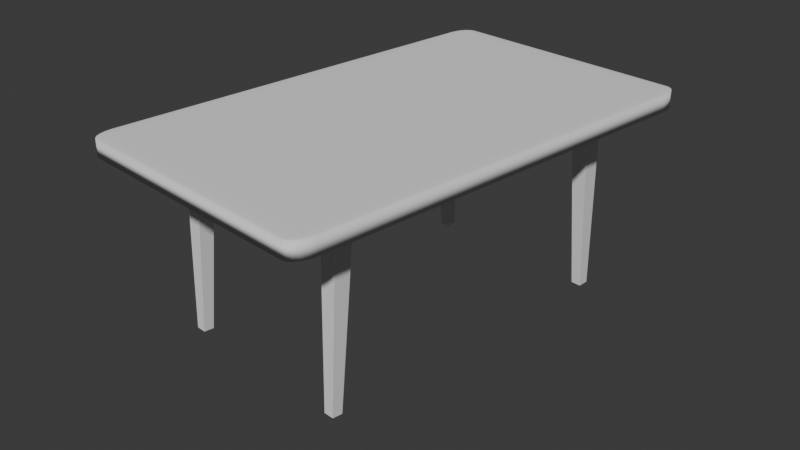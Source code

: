 # Source: blend.blend  (saved by Blender 4.1.23; exported with 4.5.12 LTS)
import bpy
from mathutils import Matrix  # noqa: F401  (used for matrix-valued properties, if any)

bpy.ops.wm.read_factory_settings(use_empty=True)
scene = bpy.context.scene
scene.name = 'Scene'

# ---- collections
col_collection = bpy.data.collections.new('Collection'); scene.collection.children.link(col_collection)

# ---- world
world_world = bpy.data.worlds.new('World'); scene.world = world_world
world_world.use_nodes = True; world_world.node_tree.nodes.clear()
_N = world_world.node_tree.nodes; _L = world_world.node_tree.links
n0 = _N.new('ShaderNodeOutputWorld'); n0.name = 'World Output'; n0.location = (300, 300)
n1 = _N.new('ShaderNodeBackground'); n1.name = 'Background'; n1.location = (10, 300)
n1.inputs[0].default_value = (0.05088, 0.05088, 0.05088, 1.0)
_L.new(n1.outputs[0], n0.inputs[0])
n0.is_active_output = True
world_world.color = (0.05088, 0.05088, 0.05088)
world_world.use_sun_shadow = False
world_world.sun_shadow_jitter_overblur = 0.0

# ---- cameras
cam_camera = bpy.data.cameras.new('Camera')
cam_camera.clip_end = 100.0
cam_camera.ortho_scale = 7.314

# ---- meshes
me_x = bpy.data.meshes.new('立方体')
me_x.from_pydata([(-0.9013, -0.9013, -1.0), (-0.9013, -1.0, -0.9013), (-1.0, -0.9013, -0.9013), (-0.9013, -0.9318, -0.9952), (-0.9013, -0.9593, -0.9812), (-0.9318, -0.9013, -0.9952), (-0.9326, -0.9328, -0.9894), (-0.9316, -0.958, -0.9762), (-0.9593, -0.9013, -0.9812), (-0.958, -0.9317, -0.9761), (-0.9535, -0.9535, -0.9668), (-0.9318, -0.9952, -0.9013), (-0.9593, -0.9812, -0.9013), (-0.9013, -0.9952, -0.9318), (-0.9328, -0.9894, -0.9326), (-0.958, -0.9762, -0.9316), (-0.9013, -0.9812, -0.9593), (-0.9317, -0.9761, -0.958), (-0.9535, -0.9668, -0.9535), (-0.9952, -0.9013, -0.9318), (-0.9812, -0.9013, -0.9593), (-0.9952, -0.9318, -0.9013), (-0.9894, -0.9326, -0.9328), (-0.9762, -0.9316, -0.958), (-0.9812, -0.9593, -0.9013), (-0.9761, -0.958, -0.9317), (-0.9668, -0.9535, -0.9535), (-0.9013, -1.0, 0.9013), (-0.9013, -0.9013, 1.0), (-1.0, -0.9013, 0.9013), (-0.9013, -0.9952, 0.9318), (-0.9013, -0.9812, 0.9593), (-0.9318, -0.9952, 0.9013), (-0.9326, -0.9894, 0.9328), (-0.9316, -0.9762, 0.958), (-0.9593, -0.9812, 0.9013), (-0.958, -0.9761, 0.9317), (-0.9535, -0.9668, 0.9535), (-0.9318, -0.9013, 0.9952), (-0.9593, -0.9013, 0.9812), (-0.9013, -0.9318, 0.9952), (-0.9328, -0.9326, 0.9894), (-0.958, -0.9316, 0.9762), (-0.9013, -0.9593, 0.9812), (-0.9317, -0.958, 0.9761), (-0.9535, -0.9535, 0.9668), (-0.9952, -0.9318, 0.9013), (-0.9812, -0.9593, 0.9013), (-0.9952, -0.9013, 0.9318), (-0.9894, -0.9328, 0.9326), (-0.9762, -0.958, 0.9316), (-0.9812, -0.9013, 0.9593), (-0.9761, -0.9317, 0.958), (-0.9668, -0.9535, 0.9535), (-0.9013, 0.9013, -1.0), (-1.0, 0.9013, -0.9013), (-0.9013, 1.0, -0.9013), (-0.9318, 0.9013, -0.9952), (-0.9593, 0.9013, -0.9812), (-0.9013, 0.9318, -0.9952), (-0.9328, 0.9326, -0.9894), (-0.958, 0.9316, -0.9762), (-0.9013, 0.9593, -0.9812), (-0.9317, 0.958, -0.9761), (-0.9535, 0.9535, -0.9668), (-0.9952, 0.9318, -0.9013), (-0.9812, 0.9593, -0.9013), (-0.9952, 0.9013, -0.9318), (-0.9894, 0.9328, -0.9326), (-0.9762, 0.958, -0.9316), (-0.9812, 0.9013, -0.9593), (-0.9761, 0.9317, -0.958), (-0.9668, 0.9535, -0.9535), (-0.9013, 0.9952, -0.9318), (-0.9013, 0.9812, -0.9593), (-0.9318, 0.9952, -0.9013), (-0.9326, 0.9894, -0.9328), (-0.9316, 0.9762, -0.958), (-0.9593, 0.9812, -0.9013), (-0.958, 0.9761, -0.9317), (-0.9535, 0.9668, -0.9535), (-0.9013, 0.9013, 1.0), (-0.9013, 1.0, 0.9013), (-1.0, 0.9013, 0.9013), (-0.9013, 0.9318, 0.9952), (-0.9013, 0.9593, 0.9812), (-0.9318, 0.9013, 0.9952), (-0.9326, 0.9328, 0.9894), (-0.9316, 0.958, 0.9762), (-0.9593, 0.9013, 0.9812), (-0.958, 0.9317, 0.9761), (-0.9535, 0.9535, 0.9668), (-0.9318, 0.9952, 0.9013), (-0.9593, 0.9812, 0.9013), (-0.9013, 0.9952, 0.9318), (-0.9328, 0.9894, 0.9326), (-0.958, 0.9762, 0.9316), (-0.9013, 0.9812, 0.9593), (-0.9317, 0.9761, 0.958), (-0.9535, 0.9668, 0.9535), (-0.9952, 0.9013, 0.9318), (-0.9812, 0.9013, 0.9593), (-0.9952, 0.9318, 0.9013), (-0.9894, 0.9326, 0.9328), (-0.9762, 0.9316, 0.958), (-0.9812, 0.9593, 0.9013), (-0.9761, 0.958, 0.9317), (-0.9668, 0.9535, 0.9535), (0.9013, -0.9013, -1.0), (1.0, -0.9013, -0.9013), (0.9013, -1.0, -0.9013), (0.9318, -0.9013, -0.9952), (0.9593, -0.9013, -0.9812), (0.9013, -0.9318, -0.9952), (0.9328, -0.9326, -0.9894), (0.958, -0.9316, -0.9762), (0.9013, -0.9593, -0.9812), (0.9317, -0.958, -0.9761), (0.9535, -0.9535, -0.9668), (0.9952, -0.9318, -0.9013), (0.9812, -0.9593, -0.9013), (0.9952, -0.9013, -0.9318), (0.9894, -0.9328, -0.9326), (0.9762, -0.958, -0.9316), (0.9812, -0.9013, -0.9593), (0.9761, -0.9317, -0.958), (0.9668, -0.9535, -0.9535), (0.9013, -0.9952, -0.9318), (0.9013, -0.9812, -0.9593), (0.9318, -0.9952, -0.9013), (0.9326, -0.9894, -0.9328), (0.9316, -0.9762, -0.958), (0.9593, -0.9812, -0.9013), (0.958, -0.9761, -0.9317), (0.9535, -0.9668, -0.9535), (0.9013, -0.9013, 1.0), (0.9013, -1.0, 0.9013), (1.0, -0.9013, 0.9013), (0.9013, -0.9318, 0.9952), (0.9013, -0.9593, 0.9812), (0.9318, -0.9013, 0.9952), (0.9326, -0.9328, 0.9894), (0.9316, -0.958, 0.9762), (0.9593, -0.9013, 0.9812), (0.958, -0.9317, 0.9761), (0.9535, -0.9535, 0.9668), (0.9318, -0.9952, 0.9013), (0.9593, -0.9812, 0.9013), (0.9013, -0.9952, 0.9318), (0.9328, -0.9894, 0.9326), (0.958, -0.9762, 0.9316), (0.9013, -0.9812, 0.9593), (0.9317, -0.9761, 0.958), (0.9535, -0.9668, 0.9535), (0.9952, -0.9013, 0.9318), (0.9812, -0.9013, 0.9593), (0.9952, -0.9318, 0.9013), (0.9894, -0.9326, 0.9328), (0.9762, -0.9316, 0.958), (0.9812, -0.9593, 0.9013), (0.9761, -0.958, 0.9317), (0.9668, -0.9535, 0.9535), (0.9013, 0.9013, -1.0), (0.9013, 1.0, -0.9013), (1.0, 0.9013, -0.9013), (0.9013, 0.9318, -0.9952), (0.9013, 0.9593, -0.9812), (0.9318, 0.9013, -0.9952), (0.9326, 0.9328, -0.9894), (0.9316, 0.958, -0.9762), (0.9593, 0.9013, -0.9812), (0.958, 0.9317, -0.9761), (0.9535, 0.9535, -0.9668), (0.9318, 0.9952, -0.9013), (0.9593, 0.9812, -0.9013), (0.9013, 0.9952, -0.9318), (0.9328, 0.9894, -0.9326), (0.958, 0.9762, -0.9316), (0.9013, 0.9812, -0.9593), (0.9317, 0.9761, -0.958), (0.9535, 0.9668, -0.9535), (0.9952, 0.9013, -0.9318), (0.9812, 0.9013, -0.9593), (0.9952, 0.9318, -0.9013), (0.9894, 0.9326, -0.9328), (0.9762, 0.9316, -0.958), (0.9812, 0.9593, -0.9013), (0.9761, 0.958, -0.9317), (0.9668, 0.9535, -0.9535), (0.9013, 0.9013, 1.0), (1.0, 0.9013, 0.9013), (0.9013, 1.0, 0.9013), (0.9318, 0.9013, 0.9952), (0.9593, 0.9013, 0.9812), (0.9013, 0.9318, 0.9952), (0.9328, 0.9326, 0.9894), (0.958, 0.9316, 0.9762), (0.9013, 0.9593, 0.9812), (0.9317, 0.958, 0.9761), (0.9535, 0.9535, 0.9668), (0.9952, 0.9318, 0.9013), (0.9812, 0.9593, 0.9013), (0.9952, 0.9013, 0.9318), (0.9894, 0.9328, 0.9326), (0.9762, 0.958, 0.9316), (0.9812, 0.9013, 0.9593), (0.9761, 0.9317, 0.958), (0.9668, 0.9535, 0.9535), (0.9013, 0.9952, 0.9318), (0.9013, 0.9812, 0.9593), (0.9318, 0.9952, 0.9013), (0.9326, 0.9894, 0.9328), (0.9316, 0.9762, 0.958), (0.9593, 0.9812, 0.9013), (0.958, 0.9761, 0.9317), (0.9535, 0.9668, 0.9535), (-0.7042, -0.7234, -20.61), (-0.7333, -0.699, -0.6111), (-0.7042, -0.6785, -20.67), (-0.7333, -0.6191, -0.7158), (-0.6292, -0.7234, -20.61), (-0.6, -0.699, -0.6111), (-0.6292, -0.6785, -20.67), (-0.6, -0.6191, -0.7158), (0.6292, -0.7234, -20.61), (0.6, -0.699, -0.6111), (0.6292, -0.6785, -20.67), (0.6, -0.6191, -0.7158), (0.7042, -0.7234, -20.61), (0.7333, -0.699, -0.6111), (0.7042, -0.6785, -20.67), (0.7333, -0.6191, -0.7158), (0.6292, 0.6785, -20.67), (0.6, 0.6191, -0.7158), (0.6292, 0.7234, -20.61), (0.6, 0.699, -0.6111), (0.7042, 0.6785, -20.67), (0.7333, 0.6191, -0.7158), (0.7042, 0.7234, -20.61), (0.7333, 0.699, -0.6111), (-0.7042, 0.6785, -20.67), (-0.7333, 0.6191, -0.7158), (-0.7042, 0.7234, -20.61), (-0.7333, 0.699, -0.6111), (-0.6292, 0.6785, -20.67), (-0.6, 0.6191, -0.7158), (-0.6292, 0.7234, -20.61), (-0.6, 0.699, -0.6111)], [], [(110, 136, 27, 1), (164, 190, 137, 109), (189, 81, 28, 135), (2, 29, 83, 55), (56, 82, 191, 163), (0, 3, 6, 5), (3, 4, 7, 6), (4, 16, 17, 7), (5, 6, 9, 8), (6, 7, 10, 9), (7, 17, 18, 10), (1, 11, 14, 13), (11, 12, 15, 14), (12, 24, 25, 15), (13, 14, 17, 16), (14, 15, 18, 17), (15, 25, 26, 18), (2, 19, 22, 21), (19, 20, 23, 22), (20, 8, 9, 23), (21, 22, 25, 24), (22, 23, 26, 25), (23, 9, 10, 26), (10, 18, 26), (27, 30, 33, 32), (30, 31, 34, 33), (31, 43, 44, 34), (32, 33, 36, 35), (33, 34, 37, 36), (34, 44, 45, 37), (28, 38, 41, 40), (38, 39, 42, 41), (39, 51, 52, 42), (40, 41, 44, 43), (41, 42, 45, 44), (42, 52, 53, 45), (29, 46, 49, 48), (46, 47, 50, 49), (47, 35, 36, 50), (48, 49, 52, 51), (49, 50, 53, 52), (50, 36, 37, 53), (37, 45, 53), (54, 57, 60, 59), (57, 58, 61, 60), (58, 70, 71, 61), (59, 60, 63, 62), (60, 61, 64, 63), (61, 71, 72, 64), (55, 65, 68, 67), (65, 66, 69, 68), (66, 78, 79, 69), (67, 68, 71, 70), (68, 69, 72, 71), (69, 79, 80, 72), (56, 73, 76, 75), (73, 74, 77, 76), (74, 62, 63, 77), (75, 76, 79, 78), (76, 77, 80, 79), (77, 63, 64, 80), (64, 72, 80), (81, 84, 87, 86), (84, 85, 88, 87), (85, 97, 98, 88), (86, 87, 90, 89), (87, 88, 91, 90), (88, 98, 99, 91), (82, 92, 95, 94), (92, 93, 96, 95), (93, 105, 106, 96), (94, 95, 98, 97), (95, 96, 99, 98), (96, 106, 107, 99), (83, 100, 103, 102), (100, 101, 104, 103), (101, 89, 90, 104), (102, 103, 106, 105), (103, 104, 107, 106), (104, 90, 91, 107), (91, 99, 107), (108, 111, 114, 113), (111, 112, 115, 114), (112, 124, 125, 115), (113, 114, 117, 116), (114, 115, 118, 117), (115, 125, 126, 118), (109, 119, 122, 121), (119, 120, 123, 122), (120, 132, 133, 123), (121, 122, 125, 124), (122, 123, 126, 125), (123, 133, 134, 126), (110, 127, 130, 129), (127, 128, 131, 130), (128, 116, 117, 131), (129, 130, 133, 132), (130, 131, 134, 133), (131, 117, 118, 134), (118, 126, 134), (135, 138, 141, 140), (138, 139, 142, 141), (139, 151, 152, 142), (140, 141, 144, 143), (141, 142, 145, 144), (142, 152, 153, 145), (136, 146, 149, 148), (146, 147, 150, 149), (147, 159, 160, 150), (148, 149, 152, 151), (149, 150, 153, 152), (150, 160, 161, 153), (137, 154, 157, 156), (154, 155, 158, 157), (155, 143, 144, 158), (156, 157, 160, 159), (157, 158, 161, 160), (158, 144, 145, 161), (145, 153, 161), (162, 165, 168, 167), (165, 166, 169, 168), (166, 178, 179, 169), (167, 168, 171, 170), (168, 169, 172, 171), (169, 179, 180, 172), (163, 173, 176, 175), (173, 174, 177, 176), (174, 186, 187, 177), (175, 176, 179, 178), (176, 177, 180, 179), (177, 187, 188, 180), (164, 181, 184, 183), (181, 182, 185, 184), (182, 170, 171, 185), (183, 184, 187, 186), (184, 185, 188, 187), (185, 171, 172, 188), (172, 180, 188), (189, 192, 195, 194), (192, 193, 196, 195), (193, 205, 206, 196), (194, 195, 198, 197), (195, 196, 199, 198), (196, 206, 207, 199), (190, 200, 203, 202), (200, 201, 204, 203), (201, 213, 214, 204), (202, 203, 206, 205), (203, 204, 207, 206), (204, 214, 215, 207), (191, 208, 211, 210), (208, 209, 212, 211), (209, 197, 198, 212), (210, 211, 214, 213), (211, 212, 215, 214), (212, 198, 199, 215), (199, 207, 215), (54, 0, 5, 57), (57, 5, 8, 58), (58, 8, 20, 70), (70, 20, 19, 67), (67, 19, 2, 55), (1, 27, 32, 11), (11, 32, 35, 12), (12, 35, 47, 24), (24, 47, 46, 21), (21, 46, 29, 2), (28, 81, 86, 38), (38, 86, 89, 39), (39, 89, 101, 51), (51, 101, 100, 48), (48, 100, 83, 29), (82, 56, 75, 92), (92, 75, 78, 93), (93, 78, 66, 105), (105, 66, 65, 102), (102, 65, 55, 83), (162, 54, 59, 165), (165, 59, 62, 166), (166, 62, 74, 178), (178, 74, 73, 175), (175, 73, 56, 163), (81, 189, 194, 84), (84, 194, 197, 85), (85, 197, 209, 97), (97, 209, 208, 94), (94, 208, 191, 82), (190, 164, 183, 200), (200, 183, 186, 201), (201, 186, 174, 213), (213, 174, 173, 210), (210, 173, 163, 191), (108, 162, 167, 111), (111, 167, 170, 112), (112, 170, 182, 124), (124, 182, 181, 121), (121, 181, 164, 109), (189, 135, 140, 192), (192, 140, 143, 193), (193, 143, 155, 205), (205, 155, 154, 202), (202, 154, 137, 190), (136, 110, 129, 146), (146, 129, 132, 147), (147, 132, 120, 159), (159, 120, 119, 156), (156, 119, 109, 137), (0, 108, 113, 3), (3, 113, 116, 4), (4, 116, 128, 16), (16, 128, 127, 13), (13, 127, 110, 1), (135, 28, 40, 138), (138, 40, 43, 139), (139, 43, 31, 151), (151, 31, 30, 148), (148, 30, 27, 136), (54, 162, 108, 0), (216, 217, 219, 218), (218, 219, 223, 222), (222, 223, 221, 220), (220, 221, 217, 216), (218, 222, 220, 216), (223, 219, 217, 221), (224, 225, 227, 226), (226, 227, 231, 230), (230, 231, 229, 228), (228, 229, 225, 224), (226, 230, 228, 224), (231, 227, 225, 229), (232, 233, 235, 234), (234, 235, 239, 238), (238, 239, 237, 236), (236, 237, 233, 232), (234, 238, 236, 232), (239, 235, 233, 237), (240, 241, 243, 242), (242, 243, 247, 246), (246, 247, 245, 244), (244, 245, 241, 240), (242, 246, 244, 240), (247, 243, 241, 245)])
me_x.polygons.foreach_set('use_smooth', [1, 1, 1, 1, 1, 1, 1, 1, 1, 1, 1, 1, 1, 1, 1, 1, 1, 1, 1, 1, 1, 1, 1, 1, 1, 1, 1, 1, 1, 1, 1, 1, 1, 1, 1, 1, 1, 1, 1, 1, 1, 1, 1, 1, 1, 1, 1, 1, 1, 1, 1, 1, 1, 1, 1, 1, 1, 1, 1, 1, 1, 1, 1, 1, 1, 1, 1, 1, 1, 1, 1, 1, 1, 1, 1, 1, 1, 1, 1, 1, 1, 1, 1, 1, 1, 1, 1, 1, 1, 1, 1, 1, 1, 1, 1, 1, 1, 1, 1, 1, 1, 1, 1, 1, 1, 1, 1, 1, 1, 1, 1, 1, 1, 1, 1, 1, 1, 1, 1, 1, 1, 1, 1, 1, 1, 1, 1, 1, 1, 1, 1, 1, 1, 1, 1, 1, 1, 1, 1, 1, 1, 1, 1, 1, 1, 1, 1, 1, 1, 1, 1, 1, 1, 1, 1, 1, 1, 1, 1, 1, 1, 1, 1, 1, 1, 1, 1, 1, 1, 1, 1, 1, 1, 1, 1, 1, 1, 1, 1, 1, 1, 1, 1, 1, 1, 1, 1, 1, 1, 1, 1, 1, 1, 1, 1, 1, 1, 1, 1, 1, 1, 1, 1, 1, 1, 1, 1, 1, 1, 1, 1, 1, 1, 1, 1, 1, 1, 1, 0, 0, 0, 0, 0, 0, 0, 0, 0, 0, 0, 0, 0, 0, 0, 0, 0, 0, 0, 0, 0, 0, 0, 0])
_uv = me_x.uv_layers.new(name='UVマップ')
_uv.uv.foreach_set('vector', [0.3873, 0.7623, 0.6127, 0.7623, 0.6127, 0.9877, 0.3873, 0.9877, 0.3873, 0.5123, 0.6127, 0.5123, 0.6127, 0.7377, 0.3873, 0.7377, 0.6373, 0.5123, 0.8627, 0.5123, 0.8627, 0.7377, 0.6373, 0.7377, 0.3873, 0.01234, 0.6127, 0.01234, 0.6127, 0.2377, 0.3873, 0.2377, 0.3873, 0.2623, 0.6127, 0.2623, 0.6127, 0.4877, 0.3873, 0.4877, 0.1373, 0.7377, 0.1373, 0.7415, 0.1334, 0.7416, 0.1335, 0.7377, 0.1373, 0.7415, 0.1373, 0.7449, 0.1336, 0.7447, 0.1334, 0.7416, 0.1373, 0.7449, 0.1373, 0.75, 0.1335, 0.75, 0.1336, 0.7447, 0.1335, 0.7377, 0.1334, 0.7416, 0.1302, 0.7415, 0.1301, 0.7377, 0.1334, 0.7416, 0.1336, 0.7447, 0.1308, 0.7442, 0.1302, 0.7415, 0.1336, 0.7447, 0.1335, 0.75, 0.1308, 0.75, 0.1308, 0.7442, 0.3873, 0.9877, 0.3873, 0.9915, 0.3834, 0.9916, 0.3835, 0.9877, 0.3873, 0.9915, 0.3873, 1.0, 0.3836, 1.0, 0.3834, 0.9916, 0.3873, 0.0, 0.3873, 0.005087, 0.3835, 0.005248, 0.3836, 0.0, 0.3835, 0.9877, 0.3834, 0.9916, 0.375, 0.9915, 0.375, 0.9877, 0.3834, 0.9916, 0.3836, 1.0, 0.375, 0.9942, 0.375, 0.9915, 0.3836, 0.0, 0.3835, 0.005248, 0.375, 0.00581, 0.375, 0.0, 0.3873, 0.01234, 0.3835, 0.01234, 0.3834, 0.008423, 0.3873, 0.008524, 0.3835, 0.01234, 0.375, 0.01234, 0.375, 0.008551, 0.3834, 0.008423, 0.125, 0.7377, 0.1301, 0.7377, 0.1302, 0.7415, 0.125, 0.7414, 0.3873, 0.008524, 0.3834, 0.008423, 0.3835, 0.005248, 0.3873, 0.005087, 0.3834, 0.008423, 0.375, 0.008551, 0.375, 0.00581, 0.3835, 0.005248, 0.125, 0.7414, 0.1302, 0.7415, 0.1308, 0.7442, 0.125, 0.7442, 0.1308, 0.7442, 0.1308, 0.75, 0.125, 0.7442, 0.6127, 0.9877, 0.6165, 0.9877, 0.6166, 0.9916, 0.6127, 0.9915, 0.6165, 0.9877, 0.6199, 0.9877, 0.6197, 0.9914, 0.6166, 0.9916, 0.6199, 0.9877, 0.625, 0.9877, 0.625, 0.9915, 0.6197, 0.9914, 0.6127, 0.9915, 0.6166, 0.9916, 0.6165, 1.0, 0.6127, 1.0, 0.6166, 0.9916, 0.6197, 0.9914, 0.6192, 1.0, 0.6165, 1.0, 0.6197, 0.9914, 0.625, 0.9915, 0.625, 1.0, 0.6192, 1.0, 0.8627, 0.7377, 0.8665, 0.7377, 0.8666, 0.7416, 0.8627, 0.7415, 0.8665, 0.7377, 0.875, 0.7377, 0.875, 0.7414, 0.8666, 0.7416, 0.625, 0.01234, 0.6199, 0.01234, 0.6198, 0.008541, 0.625, 0.008551, 0.8627, 0.7415, 0.8666, 0.7416, 0.8665, 0.75, 0.8627, 0.75, 0.8666, 0.7416, 0.875, 0.7414, 0.875, 0.7442, 0.8665, 0.75, 0.625, 0.008551, 0.6198, 0.008541, 0.6192, 0.00581, 0.625, 0.00581, 0.6127, 0.01234, 0.6127, 0.008524, 0.6166, 0.008401, 0.6165, 0.01234, 0.6127, 0.008524, 0.6127, 0.005087, 0.6164, 0.005254, 0.6166, 0.008401, 0.6127, 0.005087, 0.6127, 0.0, 0.6165, 0.0, 0.6164, 0.005254, 0.6165, 0.01234, 0.6166, 0.008401, 0.6198, 0.008541, 0.6199, 0.01234, 0.6166, 0.008401, 0.6164, 0.005254, 0.6192, 0.00581, 0.6198, 0.008541, 0.6164, 0.005254, 0.6165, 0.0, 0.6192, 0.0, 0.6192, 0.00581, 0.6192, 0.0, 0.625, 0.00581, 0.6192, 0.00581, 0.1373, 0.5123, 0.1335, 0.5123, 0.1334, 0.5084, 0.1373, 0.5085, 0.1335, 0.5123, 0.1301, 0.5123, 0.1303, 0.5086, 0.1334, 0.5084, 0.1301, 0.5123, 0.125, 0.5123, 0.125, 0.5085, 0.1303, 0.5086, 0.1373, 0.5085, 0.1334, 0.5084, 0.1335, 0.5052, 0.1373, 0.5051, 0.1334, 0.5084, 0.1303, 0.5086, 0.1308, 0.5058, 0.1335, 0.5052, 0.1303, 0.5086, 0.125, 0.5085, 0.125, 0.5058, 0.1308, 0.5058, 0.3873, 0.2377, 0.3873, 0.2415, 0.3834, 0.2416, 0.3835, 0.2377, 0.3873, 0.2415, 0.3873, 0.2449, 0.3836, 0.2447, 0.3834, 0.2416, 0.3873, 0.2449, 0.3873, 0.2551, 0.3835, 0.2552, 0.3836, 0.2447, 0.3835, 0.2377, 0.3834, 0.2416, 0.375, 0.2415, 0.375, 0.2377, 0.3834, 0.2416, 0.3836, 0.2447, 0.375, 0.2442, 0.375, 0.2415, 0.3836, 0.2447, 0.3835, 0.2552, 0.375, 0.2558, 0.375, 0.2442, 0.3873, 0.2623, 0.3835, 0.2623, 0.3834, 0.2584, 0.3873, 0.2585, 0.3835, 0.2623, 0.375, 0.2623, 0.375, 0.2586, 0.3834, 0.2584, 0.1373, 0.5, 0.1373, 0.5051, 0.1335, 0.5052, 0.1336, 0.5, 0.3873, 0.2585, 0.3834, 0.2584, 0.3835, 0.2552, 0.3873, 0.2551, 0.3834, 0.2584, 0.375, 0.2586, 0.375, 0.2558, 0.3835, 0.2552, 0.1336, 0.5, 0.1335, 0.5052, 0.1308, 0.5058, 0.1308, 0.5, 0.1308, 0.5058, 0.125, 0.5058, 0.1308, 0.5, 0.8627, 0.5123, 0.8627, 0.5085, 0.8666, 0.5084, 0.8665, 0.5123, 0.8627, 0.5085, 0.8627, 0.5, 0.8664, 0.5, 0.8666, 0.5084, 0.625, 0.2623, 0.6199, 0.2623, 0.6198, 0.2585, 0.625, 0.2586, 0.8665, 0.5123, 0.8666, 0.5084, 0.875, 0.5085, 0.875, 0.5123, 0.8666, 0.5084, 0.8664, 0.5, 0.875, 0.5058, 0.875, 0.5085, 0.625, 0.2586, 0.6198, 0.2585, 0.6192, 0.2558, 0.625, 0.25, 0.6127, 0.2623, 0.6127, 0.2585, 0.6166, 0.2584, 0.6165, 0.2623, 0.6127, 0.2585, 0.6127, 0.2551, 0.6164, 0.2553, 0.6166, 0.2584, 0.6127, 0.2551, 0.6127, 0.2449, 0.6165, 0.2448, 0.6164, 0.2553, 0.6165, 0.2623, 0.6166, 0.2584, 0.6198, 0.2585, 0.6199, 0.2623, 0.6166, 0.2584, 0.6164, 0.2553, 0.6192, 0.2558, 0.6198, 0.2585, 0.6164, 0.2553, 0.6165, 0.2448, 0.6192, 0.2442, 0.6192, 0.2558, 0.6127, 0.2377, 0.6165, 0.2377, 0.6166, 0.2416, 0.6127, 0.2415, 0.6165, 0.2377, 0.6199, 0.2377, 0.6197, 0.2414, 0.6166, 0.2416, 0.6199, 0.2377, 0.625, 0.2377, 0.625, 0.2415, 0.6197, 0.2414, 0.6127, 0.2415, 0.6166, 0.2416, 0.6165, 0.2448, 0.6127, 0.2449, 0.6166, 0.2416, 0.6197, 0.2414, 0.6192, 0.2442, 0.6165, 0.2448, 0.6197, 0.2414, 0.625, 0.2415, 0.625, 0.2442, 0.6192, 0.2442, 0.625, 0.2442, 0.6192, 0.2458, 0.6192, 0.2442, 0.3627, 0.7377, 0.3665, 0.7377, 0.3666, 0.7416, 0.3627, 0.7415, 0.3665, 0.7377, 0.3699, 0.7377, 0.3697, 0.7414, 0.3666, 0.7416, 0.3699, 0.7377, 0.3801, 0.7377, 0.3802, 0.7415, 0.3697, 0.7414, 0.3627, 0.7415, 0.3666, 0.7416, 0.3665, 0.7448, 0.3627, 0.7449, 0.3666, 0.7416, 0.3697, 0.7414, 0.3692, 0.7442, 0.3665, 0.7448, 0.3697, 0.7414, 0.3802, 0.7415, 0.3808, 0.7442, 0.3692, 0.7442, 0.3873, 0.7377, 0.3873, 0.7415, 0.3834, 0.7416, 0.3835, 0.7377, 0.3873, 0.7415, 0.3873, 0.7449, 0.3836, 0.7447, 0.3834, 0.7416, 0.3873, 0.7449, 0.3873, 0.7551, 0.3835, 0.7552, 0.3836, 0.7447, 0.3835, 0.7377, 0.3834, 0.7416, 0.3802, 0.7415, 0.3801, 0.7377, 0.3834, 0.7416, 0.3836, 0.7447, 0.3808, 0.7442, 0.3802, 0.7415, 0.3836, 0.7447, 0.3835, 0.7552, 0.375, 0.7558, 0.3808, 0.7442, 0.3873, 0.7623, 0.3835, 0.7623, 0.3834, 0.7584, 0.3873, 0.7585, 0.3835, 0.7623, 0.375, 0.7623, 0.375, 0.7586, 0.3834, 0.7584, 0.3627, 0.75, 0.3627, 0.7449, 0.3665, 0.7448, 0.3664, 0.75, 0.3873, 0.7585, 0.3834, 0.7584, 0.3835, 0.7552, 0.3873, 0.7551, 0.3834, 0.7584, 0.375, 0.7586, 0.375, 0.7558, 0.3835, 0.7552, 0.3664, 0.75, 0.3665, 0.7448, 0.3692, 0.7442, 0.3692, 0.75, 0.3692, 0.7442, 0.3708, 0.7442, 0.3692, 0.75, 0.6373, 0.7377, 0.6373, 0.7415, 0.6334, 0.7416, 0.6335, 0.7377, 0.6373, 0.7415, 0.6373, 0.75, 0.6336, 0.75, 0.6334, 0.7416, 0.625, 0.7623, 0.6199, 0.7623, 0.6198, 0.7585, 0.625, 0.7586, 0.6335, 0.7377, 0.6334, 0.7416, 0.6302, 0.7415, 0.6301, 0.7377, 0.6334, 0.7416, 0.6336, 0.75, 0.6308, 0.75, 0.6302, 0.7415, 0.625, 0.7586, 0.6198, 0.7585, 0.6192, 0.7558, 0.625, 0.7558, 0.6127, 0.7623, 0.6127, 0.7585, 0.6166, 0.7584, 0.6165, 0.7623, 0.6127, 0.7585, 0.6127, 0.7551, 0.6164, 0.7553, 0.6166, 0.7584, 0.6127, 0.7551, 0.6127, 0.7449, 0.6165, 0.7448, 0.6164, 0.7553, 0.6165, 0.7623, 0.6166, 0.7584, 0.6198, 0.7585, 0.6199, 0.7623, 0.6166, 0.7584, 0.6164, 0.7553, 0.6192, 0.7558, 0.6198, 0.7585, 0.6164, 0.7553, 0.6165, 0.7448, 0.6192, 0.7442, 0.6192, 0.7558, 0.6127, 0.7377, 0.6165, 0.7377, 0.6166, 0.7416, 0.6127, 0.7415, 0.6165, 0.7377, 0.6199, 0.7377, 0.6197, 0.7414, 0.6166, 0.7416, 0.6199, 0.7377, 0.6301, 0.7377, 0.6302, 0.7415, 0.6197, 0.7414, 0.6127, 0.7415, 0.6166, 0.7416, 0.6165, 0.7448, 0.6127, 0.7449, 0.6166, 0.7416, 0.6197, 0.7414, 0.6192, 0.7442, 0.6165, 0.7448, 0.6197, 0.7414, 0.6302, 0.7415, 0.6308, 0.75, 0.6192, 0.7442, 0.625, 0.7558, 0.6192, 0.7558, 0.6192, 0.7542, 0.3627, 0.5123, 0.3627, 0.5085, 0.3666, 0.5084, 0.3665, 0.5123, 0.3627, 0.5085, 0.3627, 0.5051, 0.3664, 0.5053, 0.3666, 0.5084, 0.3627, 0.5051, 0.3627, 0.5, 0.3665, 0.5, 0.3664, 0.5053, 0.3665, 0.5123, 0.3666, 0.5084, 0.3698, 0.5085, 0.3699, 0.5123, 0.3666, 0.5084, 0.3664, 0.5053, 0.3692, 0.5058, 0.3698, 0.5085, 0.3664, 0.5053, 0.3665, 0.5, 0.3692, 0.5, 0.3692, 0.5058, 0.3873, 0.4877, 0.3873, 0.4915, 0.3834, 0.4916, 0.3835, 0.4877, 0.3873, 0.4915, 0.3873, 0.4949, 0.3836, 0.4947, 0.3834, 0.4916, 0.3873, 0.4949, 0.3873, 0.5051, 0.3835, 0.5052, 0.3836, 0.4947, 0.3835, 0.4877, 0.3834, 0.4916, 0.375, 0.4915, 0.375, 0.4877, 0.3834, 0.4916, 0.3836, 0.4947, 0.375, 0.4942, 0.375, 0.4915, 0.3836, 0.4947, 0.3835, 0.5052, 0.3808, 0.5058, 0.375, 0.4942, 0.3873, 0.5123, 0.3835, 0.5123, 0.3834, 0.5084, 0.3873, 0.5085, 0.3835, 0.5123, 0.3801, 0.5123, 0.3803, 0.5086, 0.3834, 0.5084, 0.3801, 0.5123, 0.3699, 0.5123, 0.3698, 0.5085, 0.3803, 0.5086, 0.3873, 0.5085, 0.3834, 0.5084, 0.3835, 0.5052, 0.3873, 0.5051, 0.3834, 0.5084, 0.3803, 0.5086, 0.3808, 0.5058, 0.3835, 0.5052, 0.3803, 0.5086, 0.3698, 0.5085, 0.3692, 0.5058, 0.3808, 0.5058, 0.3692, 0.5058, 0.3692, 0.5, 0.3708, 0.5058, 0.6373, 0.5123, 0.6335, 0.5123, 0.6334, 0.5084, 0.6373, 0.5085, 0.6335, 0.5123, 0.6301, 0.5123, 0.6303, 0.5086, 0.6334, 0.5084, 0.6301, 0.5123, 0.6199, 0.5123, 0.6198, 0.5085, 0.6303, 0.5086, 0.6373, 0.5085, 0.6334, 0.5084, 0.6335, 0.5, 0.6373, 0.5, 0.6334, 0.5084, 0.6303, 0.5086, 0.6308, 0.5, 0.6335, 0.5, 0.6303, 0.5086, 0.6198, 0.5085, 0.6192, 0.5058, 0.6308, 0.5, 0.6127, 0.5123, 0.6127, 0.5085, 0.6166, 0.5084, 0.6165, 0.5123, 0.6127, 0.5085, 0.6127, 0.5051, 0.6164, 0.5053, 0.6166, 0.5084, 0.6127, 0.5051, 0.6127, 0.4949, 0.6165, 0.4948, 0.6164, 0.5053, 0.6165, 0.5123, 0.6166, 0.5084, 0.6198, 0.5085, 0.6199, 0.5123, 0.6166, 0.5084, 0.6164, 0.5053, 0.6192, 0.5058, 0.6198, 0.5085, 0.6164, 0.5053, 0.6165, 0.4948, 0.6192, 0.4942, 0.6192, 0.5058, 0.6127, 0.4877, 0.6165, 0.4877, 0.6166, 0.4916, 0.6127, 0.4915, 0.6165, 0.4877, 0.6199, 0.4877, 0.6197, 0.4914, 0.6166, 0.4916, 0.6199, 0.4877, 0.625, 0.4877, 0.625, 0.4915, 0.6197, 0.4914, 0.6127, 0.4915, 0.6166, 0.4916, 0.6165, 0.4948, 0.6127, 0.4949, 0.6166, 0.4916, 0.6197, 0.4914, 0.6192, 0.4942, 0.6165, 0.4948, 0.6197, 0.4914, 0.625, 0.4915, 0.625, 0.4942, 0.6192, 0.4942, 0.625, 0.4942, 0.6192, 0.4958, 0.6192, 0.4942, 0.1373, 0.5123, 0.1373, 0.7377, 0.1335, 0.7377, 0.1335, 0.5123, 0.1335, 0.5123, 0.1335, 0.7377, 0.1301, 0.7377, 0.1301, 0.5123, 0.1301, 0.5123, 0.1301, 0.7377, 0.125, 0.7377, 0.125, 0.5123, 0.375, 0.2377, 0.375, 0.01234, 0.3835, 0.01234, 0.3835, 0.2377, 0.3835, 0.2377, 0.3835, 0.01234, 0.3873, 0.01234, 0.3873, 0.2377, 0.3873, 0.9877, 0.6127, 0.9877, 0.6127, 0.9915, 0.3873, 0.9915, 0.3873, 0.9915, 0.6127, 0.9915, 0.6127, 1.0, 0.3873, 1.0, 0.3873, 0.0, 0.6127, 0.0, 0.6127, 0.005087, 0.3873, 0.005087, 0.3873, 0.005087, 0.6127, 0.005087, 0.6127, 0.008524, 0.3873, 0.008524, 0.3873, 0.008524, 0.6127, 0.008524, 0.6127, 0.01234, 0.3873, 0.01234, 0.8627, 0.7377, 0.8627, 0.5123, 0.8665, 0.5123, 0.8665, 0.7377, 0.8665, 0.7377, 0.8665, 0.5123, 0.875, 0.5123, 0.875, 0.7377, 0.625, 0.01234, 0.625, 0.2377, 0.6199, 0.2377, 0.6199, 0.01234, 0.6199, 0.01234, 0.6199, 0.2377, 0.6165, 0.2377, 0.6165, 0.01234, 0.6165, 0.01234, 0.6165, 0.2377, 0.6127, 0.2377, 0.6127, 0.01234, 0.6127, 0.2623, 0.3873, 0.2623, 0.3873, 0.2585, 0.6127, 0.2585, 0.6127, 0.2585, 0.3873, 0.2585, 0.3873, 0.2551, 0.6127, 0.2551, 0.6127, 0.2551, 0.3873, 0.2551, 0.3873, 0.2449, 0.6127, 0.2449, 0.6127, 0.2449, 0.3873, 0.2449, 0.3873, 0.2415, 0.6127, 0.2415, 0.6127, 0.2415, 0.3873, 0.2415, 0.3873, 0.2377, 0.6127, 0.2377, 0.3627, 0.5123, 0.1373, 0.5123, 0.1373, 0.5085, 0.3627, 0.5085, 0.3627, 0.5085, 0.1373, 0.5085, 0.1373, 0.5051, 0.3627, 0.5051, 0.3627, 0.5051, 0.1373, 0.5051, 0.1373, 0.5, 0.3627, 0.5, 0.375, 0.4877, 0.375, 0.2623, 0.3835, 0.2623, 0.3835, 0.4877, 0.3835, 0.4877, 0.3835, 0.2623, 0.3873, 0.2623, 0.3873, 0.4877, 0.8627, 0.5123, 0.6373, 0.5123, 0.6373, 0.5085, 0.8627, 0.5085, 0.8627, 0.5085, 0.6373, 0.5085, 0.6373, 0.5, 0.8627, 0.5, 0.625, 0.2623, 0.625, 0.4877, 0.6199, 0.4877, 0.6199, 0.2623, 0.6199, 0.2623, 0.6199, 0.4877, 0.6165, 0.4877, 0.6165, 0.2623, 0.6165, 0.2623, 0.6165, 0.4877, 0.6127, 0.4877, 0.6127, 0.2623, 0.6127, 0.5123, 0.3873, 0.5123, 0.3873, 0.5085, 0.6127, 0.5085, 0.6127, 0.5085, 0.3873, 0.5085, 0.3873, 0.5051, 0.6127, 0.5051, 0.6127, 0.5051, 0.3873, 0.5051, 0.3873, 0.4949, 0.6127, 0.4949, 0.6127, 0.4949, 0.3873, 0.4949, 0.3873, 0.4915, 0.6127, 0.4915, 0.6127, 0.4915, 0.3873, 0.4915, 0.3873, 0.4877, 0.6127, 0.4877, 0.3627, 0.7377, 0.3627, 0.5123, 0.3665, 0.5123, 0.3665, 0.7377, 0.3665, 0.7377, 0.3665, 0.5123, 0.3699, 0.5123, 0.3699, 0.7377, 0.3699, 0.7377, 0.3699, 0.5123, 0.3801, 0.5123, 0.3801, 0.7377, 0.3801, 0.7377, 0.3801, 0.5123, 0.3835, 0.5123, 0.3835, 0.7377, 0.3835, 0.7377, 0.3835, 0.5123, 0.3873, 0.5123, 0.3873, 0.7377, 0.6373, 0.5123, 0.6373, 0.7377, 0.6335, 0.7377, 0.6335, 0.5123, 0.6335, 0.5123, 0.6335, 0.7377, 0.6301, 0.7377, 0.6301, 0.5123, 0.6301, 0.5123, 0.6301, 0.7377, 0.6199, 0.7377, 0.6199, 0.5123, 0.6199, 0.5123, 0.6199, 0.7377, 0.6165, 0.7377, 0.6165, 0.5123, 0.6165, 0.5123, 0.6165, 0.7377, 0.6127, 0.7377, 0.6127, 0.5123, 0.6127, 0.7623, 0.3873, 0.7623, 0.3873, 0.7585, 0.6127, 0.7585, 0.6127, 0.7585, 0.3873, 0.7585, 0.3873, 0.7551, 0.6127, 0.7551, 0.6127, 0.7551, 0.3873, 0.7551, 0.3873, 0.7449, 0.6127, 0.7449, 0.6127, 0.7449, 0.3873, 0.7449, 0.3873, 0.7415, 0.6127, 0.7415, 0.6127, 0.7415, 0.3873, 0.7415, 0.3873, 0.7377, 0.6127, 0.7377, 0.1373, 0.7377, 0.3627, 0.7377, 0.3627, 0.7415, 0.1373, 0.7415, 0.1373, 0.7415, 0.3627, 0.7415, 0.3627, 0.7449, 0.1373, 0.7449, 0.1373, 0.7449, 0.3627, 0.7449, 0.3627, 0.75, 0.1373, 0.75, 0.375, 0.9877, 0.375, 0.7623, 0.3835, 0.7623, 0.3835, 0.9877, 0.3835, 0.9877, 0.3835, 0.7623, 0.3873, 0.7623, 0.3873, 0.9877, 0.6373, 0.7377, 0.8627, 0.7377, 0.8627, 0.7415, 0.6373, 0.7415, 0.6373, 0.7415, 0.8627, 0.7415, 0.8627, 0.75, 0.6373, 0.75, 0.625, 0.7623, 0.625, 0.9877, 0.6199, 0.9877, 0.6199, 0.7623, 0.6199, 0.7623, 0.6199, 0.9877, 0.6165, 0.9877, 0.6165, 0.7623, 0.6165, 0.7623, 0.6165, 0.9877, 0.6127, 0.9877, 0.6127, 0.7623, 0.1373, 0.5123, 0.3627, 0.5123, 0.3627, 0.7377, 0.1373, 0.7377, 0.375, 0.0, 0.625, 0.0, 0.625, 0.25, 0.375, 0.25, 0.375, 0.25, 0.625, 0.25, 0.625, 0.5, 0.375, 0.5, 0.375, 0.5, 0.625, 0.5, 0.625, 0.75, 0.375, 0.75, 0.375, 0.75, 0.625, 0.75, 0.625, 1.0, 0.375, 1.0, 0.125, 0.5, 0.375, 0.5, 0.375, 0.75, 0.125, 0.75, 0.625, 0.5, 0.875, 0.5, 0.875, 0.75, 0.625, 0.75, 0.375, 0.0, 0.625, 0.0, 0.625, 0.25, 0.375, 0.25, 0.375, 0.25, 0.625, 0.25, 0.625, 0.5, 0.375, 0.5, 0.375, 0.5, 0.625, 0.5, 0.625, 0.75, 0.375, 0.75, 0.375, 0.75, 0.625, 0.75, 0.625, 1.0, 0.375, 1.0, 0.125, 0.5, 0.375, 0.5, 0.375, 0.75, 0.125, 0.75, 0.625, 0.5, 0.875, 0.5, 0.875, 0.75, 0.625, 0.75, 0.375, 0.0, 0.625, 0.0, 0.625, 0.25, 0.375, 0.25, 0.375, 0.25, 0.625, 0.25, 0.625, 0.5, 0.375, 0.5, 0.375, 0.5, 0.625, 0.5, 0.625, 0.75, 0.375, 0.75, 0.375, 0.75, 0.625, 0.75, 0.625, 1.0, 0.375, 1.0, 0.125, 0.5, 0.375, 0.5, 0.375, 0.75, 0.125, 0.75, 0.625, 0.5, 0.875, 0.5, 0.875, 0.75, 0.625, 0.75, 0.375, 0.0, 0.625, 0.0, 0.625, 0.25, 0.375, 0.25, 0.375, 0.25, 0.625, 0.25, 0.625, 0.5, 0.375, 0.5, 0.375, 0.5, 0.625, 0.5, 0.625, 0.75, 0.375, 0.75, 0.375, 0.75, 0.625, 0.75, 0.625, 1.0, 0.375, 1.0, 0.125, 0.5, 0.375, 0.5, 0.375, 0.75, 0.125, 0.75, 0.625, 0.5, 0.875, 0.5, 0.875, 0.75, 0.625, 0.75])
me_x.update()

# ---- objects
ob_camera = bpy.data.objects.new('Camera', cam_camera)
ob_x = bpy.data.objects.new('長机', me_x)

# ---- transforms, parenting, visibility, modifiers, constraints
ob_camera.location = (7.359, -6.926, 4.958)
ob_camera.rotation_euler = (1.109, 0.0, 0.8149)
ob_camera.lock_rotations_4d = False
ob_camera.empty_display_type = 'ARROWS'
ob_camera.color = (0.0, 0.0, 0.0, 0.0)
ob_camera.display_type = 'WIRE'
ob_camera.lineart.crease_threshold = 0.0
ob_x.location = (0.0, 0.0, 1.065)
ob_x.scale = (1.5, 2.5, 0.1)

# ---- collection membership
col_collection.objects.link(ob_camera)
col_collection.objects.link(ob_x)

# ---- scene / render settings (as saved in the file)
scene.camera = ob_camera
scene.frame_start = 1; scene.frame_end = 250; scene.frame_set(1)
scene.render.engine = 'BLENDER_EEVEE_NEXT'
scene.cycles.sampling_pattern = 'TABULATED_SOBOL'
scene.eevee.ray_tracing_options.trace_max_roughness = 0.0
bpy.context.view_layer.update()

# ---- added for rendering (the .blend has no usable light): sun
light_auto_sun = bpy.data.lights.new('AutoSun', 'SUN')
light_auto_sun.energy = 3.0
light_auto_sun.angle = 0.0523599
ob_auto_sun = bpy.data.objects.new('AutoSun', light_auto_sun)
scene.collection.objects.link(ob_auto_sun)
ob_auto_sun.rotation_euler = (0.872665, 0.174533, 0.523599)
bpy.context.view_layer.update()
